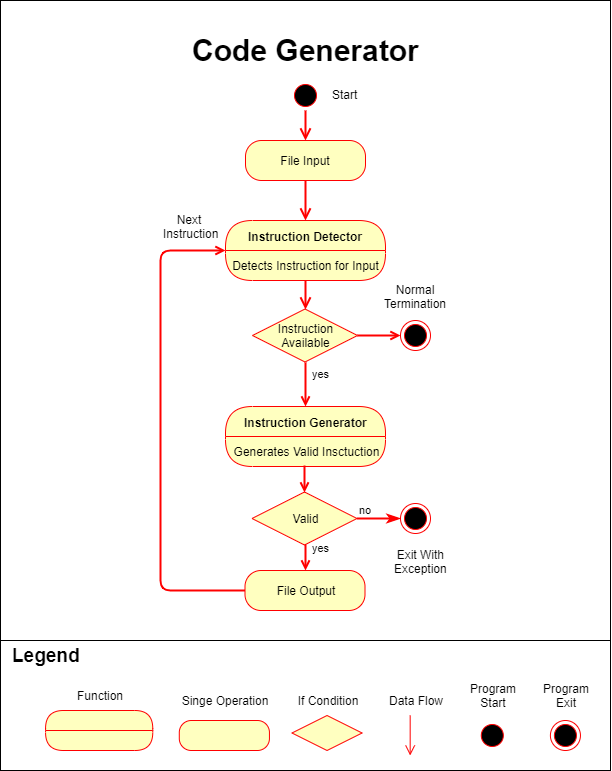

The diagram above was exported from draw.io. Its source (the exported page's mxGraphModel, read from the mxfile embedded in the PNG):
<mxGraphModel dx="2062" dy="1126" grid="1" gridSize="10" guides="1" tooltips="1" connect="1" arrows="1" fold="1" page="1" pageScale="1" pageWidth="850" pageHeight="1100" math="0" shadow="0">
  <root>
    <mxCell id="0" />
    <mxCell id="1" parent="0" />
    <mxCell id="s4EgItgx4oLynqNchN7G-19" value="" style="rounded=0;whiteSpace=wrap;html=1;" vertex="1" parent="1">
      <mxGeometry x="150" y="110" width="610" height="770" as="geometry" />
    </mxCell>
    <mxCell id="JM9iY1DVj2KBkuvFVeAK-1" value="" style="ellipse;html=1;shape=startState;fillColor=#000000;strokeColor=#ff0000;" parent="1" vertex="1">
      <mxGeometry x="440" y="190" width="30" height="30" as="geometry" />
    </mxCell>
    <mxCell id="JM9iY1DVj2KBkuvFVeAK-2" value="" style="edgeStyle=orthogonalEdgeStyle;html=1;verticalAlign=bottom;endArrow=open;endSize=8;strokeColor=#ff0000;" parent="1" source="JM9iY1DVj2KBkuvFVeAK-3" edge="1">
      <mxGeometry relative="1" as="geometry">
        <mxPoint x="455" y="280" as="targetPoint" />
      </mxGeometry>
    </mxCell>
    <mxCell id="JM9iY1DVj2KBkuvFVeAK-4" value="" style="edgeStyle=orthogonalEdgeStyle;html=1;verticalAlign=bottom;endArrow=open;endSize=8;strokeColor=#ff0000;entryX=0.5;entryY=0;entryDx=0;entryDy=0;strokeWidth=2;" parent="1" source="JM9iY1DVj2KBkuvFVeAK-3" target="JM9iY1DVj2KBkuvFVeAK-6" edge="1">
      <mxGeometry relative="1" as="geometry">
        <mxPoint x="455" y="330" as="targetPoint" />
      </mxGeometry>
    </mxCell>
    <mxCell id="JM9iY1DVj2KBkuvFVeAK-3" value="File Input" style="rounded=1;whiteSpace=wrap;html=1;arcSize=40;fontColor=#000000;fillColor=#ffffc0;strokeColor=#ff0000;" parent="1" vertex="1">
      <mxGeometry x="395" y="250" width="120" height="40" as="geometry" />
    </mxCell>
    <mxCell id="JM9iY1DVj2KBkuvFVeAK-5" value="" style="edgeStyle=orthogonalEdgeStyle;html=1;verticalAlign=bottom;endArrow=open;endSize=8;strokeColor=#ff0000;strokeWidth=2;" parent="1" source="JM9iY1DVj2KBkuvFVeAK-1" target="JM9iY1DVj2KBkuvFVeAK-3" edge="1">
      <mxGeometry relative="1" as="geometry">
        <mxPoint x="455" y="280" as="targetPoint" />
        <mxPoint x="455" y="220" as="sourcePoint" />
      </mxGeometry>
    </mxCell>
    <mxCell id="JM9iY1DVj2KBkuvFVeAK-6" value="Instruction Detector" style="swimlane;html=1;fontStyle=1;align=center;verticalAlign=middle;childLayout=stackLayout;horizontal=1;startSize=30;horizontalStack=0;resizeParent=0;resizeLast=1;container=0;fontColor=#000000;collapsible=0;rounded=1;arcSize=30;strokeColor=#ff0000;fillColor=#ffffc0;swimlaneFillColor=#ffffc0;" parent="1" vertex="1">
      <mxGeometry x="375" y="330" width="160" height="60" as="geometry" />
    </mxCell>
    <mxCell id="JM9iY1DVj2KBkuvFVeAK-7" value="Detects Instruction for Input" style="text;html=1;strokeColor=none;fillColor=none;align=center;verticalAlign=middle;spacingLeft=4;spacingRight=4;whiteSpace=wrap;overflow=hidden;rotatable=0;fontColor=#000000;" parent="JM9iY1DVj2KBkuvFVeAK-6" vertex="1">
      <mxGeometry y="30" width="160" height="30" as="geometry" />
    </mxCell>
    <mxCell id="JM9iY1DVj2KBkuvFVeAK-8" value="" style="edgeStyle=orthogonalEdgeStyle;html=1;verticalAlign=bottom;endArrow=open;endSize=8;strokeColor=#ff0000;entryX=0.5;entryY=0;entryDx=0;entryDy=0;strokeWidth=2;" parent="1" source="JM9iY1DVj2KBkuvFVeAK-6" target="JM9iY1DVj2KBkuvFVeAK-17" edge="1">
      <mxGeometry relative="1" as="geometry">
        <mxPoint x="455" y="430" as="targetPoint" />
      </mxGeometry>
    </mxCell>
    <mxCell id="JM9iY1DVj2KBkuvFVeAK-15" value="yes" style="edgeStyle=orthogonalEdgeStyle;rounded=0;orthogonalLoop=1;jettySize=auto;html=1;exitX=0.5;exitY=1;exitDx=0;exitDy=0;strokeColor=#FF0000;entryX=0.5;entryY=0;entryDx=0;entryDy=0;strokeWidth=2;endArrow=open;endFill=0;" parent="1" source="JM9iY1DVj2KBkuvFVeAK-10" target="JM9iY1DVj2KBkuvFVeAK-28" edge="1">
      <mxGeometry x="-0.75" y="15" relative="1" as="geometry">
        <mxPoint as="offset" />
        <mxPoint x="455" y="680" as="targetPoint" />
      </mxGeometry>
    </mxCell>
    <mxCell id="JM9iY1DVj2KBkuvFVeAK-10" value="Valid" style="rhombus;whiteSpace=wrap;html=1;fillColor=#ffffc0;strokeColor=#ff0000;" parent="1" vertex="1">
      <mxGeometry x="401.5" y="601.5" width="105" height="53" as="geometry" />
    </mxCell>
    <mxCell id="JM9iY1DVj2KBkuvFVeAK-11" value="no" style="edgeStyle=orthogonalEdgeStyle;html=1;align=left;verticalAlign=bottom;endArrow=classicThin;endSize=8;strokeColor=#ff0000;entryX=0;entryY=0.5;entryDx=0;entryDy=0;strokeWidth=2;endFill=1;" parent="1" source="JM9iY1DVj2KBkuvFVeAK-10" target="JM9iY1DVj2KBkuvFVeAK-23" edge="1">
      <mxGeometry x="-1" relative="1" as="geometry">
        <mxPoint x="580" y="617" as="targetPoint" />
      </mxGeometry>
    </mxCell>
    <mxCell id="JM9iY1DVj2KBkuvFVeAK-13" value="Instruction Generator" style="swimlane;html=1;fontStyle=1;align=center;verticalAlign=middle;childLayout=stackLayout;horizontal=1;startSize=30;horizontalStack=0;resizeParent=0;resizeLast=1;container=0;fontColor=#000000;collapsible=0;rounded=1;arcSize=30;strokeColor=#ff0000;fillColor=#ffffc0;swimlaneFillColor=#ffffc0;" parent="1" vertex="1">
      <mxGeometry x="375" y="516" width="160" height="60" as="geometry" />
    </mxCell>
    <mxCell id="JM9iY1DVj2KBkuvFVeAK-14" value="Generates Valid Insctuction" style="text;html=1;strokeColor=none;fillColor=none;align=center;verticalAlign=middle;spacingLeft=4;spacingRight=4;whiteSpace=wrap;overflow=hidden;rotatable=0;fontColor=#000000;" parent="JM9iY1DVj2KBkuvFVeAK-13" vertex="1">
      <mxGeometry y="30" width="160" height="30" as="geometry" />
    </mxCell>
    <mxCell id="s4EgItgx4oLynqNchN7G-22" value="Generates Valid Insctuction" style="text;html=1;strokeColor=none;fillColor=none;align=center;verticalAlign=middle;spacingLeft=4;spacingRight=4;whiteSpace=wrap;overflow=hidden;rotatable=0;fontColor=#000000;" vertex="1" parent="JM9iY1DVj2KBkuvFVeAK-13">
      <mxGeometry y="60" width="160" as="geometry" />
    </mxCell>
    <mxCell id="JM9iY1DVj2KBkuvFVeAK-18" value="yes" style="edgeStyle=orthogonalEdgeStyle;rounded=0;orthogonalLoop=1;jettySize=auto;html=1;exitX=0.5;exitY=1;exitDx=0;exitDy=0;entryX=0.5;entryY=0;entryDx=0;entryDy=0;strokeColor=#FF0000;strokeWidth=2;endArrow=open;endFill=0;" parent="1" source="JM9iY1DVj2KBkuvFVeAK-17" target="JM9iY1DVj2KBkuvFVeAK-13" edge="1">
      <mxGeometry x="-0.5" y="15" relative="1" as="geometry">
        <mxPoint as="offset" />
      </mxGeometry>
    </mxCell>
    <mxCell id="s4EgItgx4oLynqNchN7G-21" style="edgeStyle=orthogonalEdgeStyle;rounded=0;orthogonalLoop=1;jettySize=auto;html=1;exitX=1;exitY=0.5;exitDx=0;exitDy=0;entryX=0;entryY=0.5;entryDx=0;entryDy=0;endArrow=open;endFill=0;strokeColor=#FF0000;strokeWidth=2;" edge="1" parent="1" source="JM9iY1DVj2KBkuvFVeAK-17" target="JM9iY1DVj2KBkuvFVeAK-20">
      <mxGeometry relative="1" as="geometry" />
    </mxCell>
    <mxCell id="JM9iY1DVj2KBkuvFVeAK-17" value="Instruction&lt;br&gt;Available" style="rhombus;whiteSpace=wrap;html=1;fillColor=#ffffc0;strokeColor=#ff0000;" parent="1" vertex="1">
      <mxGeometry x="402" y="418.5" width="105" height="53" as="geometry" />
    </mxCell>
    <mxCell id="JM9iY1DVj2KBkuvFVeAK-20" value="" style="ellipse;html=1;shape=endState;fillColor=#000000;strokeColor=#ff0000;" parent="1" vertex="1">
      <mxGeometry x="550" y="430" width="30" height="30" as="geometry" />
    </mxCell>
    <mxCell id="JM9iY1DVj2KBkuvFVeAK-21" value="Normal&lt;br&gt;Termination" style="text;html=1;resizable=0;points=[];autosize=1;align=center;verticalAlign=top;spacingTop=-4;" parent="1" vertex="1">
      <mxGeometry x="525" y="390" width="80" height="30" as="geometry" />
    </mxCell>
    <mxCell id="JM9iY1DVj2KBkuvFVeAK-23" value="" style="ellipse;html=1;shape=endState;fillColor=#000000;strokeColor=#ff0000;" parent="1" vertex="1">
      <mxGeometry x="550" y="613" width="30" height="30" as="geometry" />
    </mxCell>
    <mxCell id="JM9iY1DVj2KBkuvFVeAK-27" value="Exit With&lt;br&gt;Exception" style="text;html=1;resizable=0;points=[];autosize=1;align=center;verticalAlign=top;spacingTop=-4;" parent="1" vertex="1">
      <mxGeometry x="535" y="654.5" width="70" height="30" as="geometry" />
    </mxCell>
    <mxCell id="JM9iY1DVj2KBkuvFVeAK-31" style="edgeStyle=orthogonalEdgeStyle;rounded=1;orthogonalLoop=1;jettySize=auto;html=1;exitX=0;exitY=0.5;exitDx=0;exitDy=0;entryX=0;entryY=0.5;entryDx=0;entryDy=0;strokeColor=#FF0000;comic=0;strokeWidth=2;endArrow=open;endFill=0;" parent="1" source="JM9iY1DVj2KBkuvFVeAK-28" target="JM9iY1DVj2KBkuvFVeAK-6" edge="1">
      <mxGeometry relative="1" as="geometry">
        <Array as="points">
          <mxPoint x="310" y="700" />
          <mxPoint x="310" y="360" />
        </Array>
      </mxGeometry>
    </mxCell>
    <mxCell id="JM9iY1DVj2KBkuvFVeAK-28" value="File Output" style="rounded=1;whiteSpace=wrap;html=1;arcSize=40;fontColor=#000000;fillColor=#ffffc0;strokeColor=#ff0000;" parent="1" vertex="1">
      <mxGeometry x="394.5" y="680" width="120" height="40" as="geometry" />
    </mxCell>
    <mxCell id="JM9iY1DVj2KBkuvFVeAK-33" value="Next &lt;br&gt;Instruction" style="text;html=1;resizable=0;points=[];autosize=1;align=center;verticalAlign=top;spacingTop=-4;" parent="1" vertex="1">
      <mxGeometry x="305" y="320" width="70" height="30" as="geometry" />
    </mxCell>
    <mxCell id="JM9iY1DVj2KBkuvFVeAK-34" value="Code Generator" style="text;html=1;resizable=0;points=[];autosize=1;align=center;verticalAlign=top;spacingTop=-4;fontSize=30;fontStyle=1" parent="1" vertex="1">
      <mxGeometry x="405" y="140" width="100" height="20" as="geometry" />
    </mxCell>
    <mxCell id="w-pT5Lsu26BlMcbO3jvL-1" value="Start" style="text;html=1;resizable=0;points=[];autosize=1;align=center;verticalAlign=top;spacingTop=-4;" parent="1" vertex="1">
      <mxGeometry x="474.5" y="195" width="40" height="20" as="geometry" />
    </mxCell>
    <mxCell id="s4EgItgx4oLynqNchN7G-1" value="" style="group;strokeColor=none;" vertex="1" connectable="0" parent="1">
      <mxGeometry x="150" y="750" width="610.0016447368421" height="130" as="geometry" />
    </mxCell>
    <mxCell id="s4EgItgx4oLynqNchN7G-2" value="" style="rounded=0;whiteSpace=wrap;html=1;" vertex="1" parent="s4EgItgx4oLynqNchN7G-1">
      <mxGeometry width="610.0016447368421" height="130" as="geometry" />
    </mxCell>
    <mxCell id="s4EgItgx4oLynqNchN7G-3" value="" style="swimlane;html=1;fontStyle=1;align=center;verticalAlign=middle;childLayout=stackLayout;horizontal=1;startSize=20;horizontalStack=0;resizeParent=0;resizeLast=1;container=0;fontColor=#000000;collapsible=0;rounded=1;arcSize=30;strokeColor=#ff0000;fillColor=#ffffc0;swimlaneFillColor=#ffffc0;" vertex="1" parent="s4EgItgx4oLynqNchN7G-1">
      <mxGeometry x="45.07401315789473" y="70" width="107.17598684210526" height="40" as="geometry" />
    </mxCell>
    <mxCell id="s4EgItgx4oLynqNchN7G-4" value="" style="ellipse;html=1;shape=endState;fillColor=#000000;strokeColor=#ff0000;" vertex="1" parent="s4EgItgx4oLynqNchN7G-1">
      <mxGeometry x="549.9029605263157" y="80" width="30.049342105263154" height="30" as="geometry" />
    </mxCell>
    <mxCell id="s4EgItgx4oLynqNchN7G-5" value="" style="ellipse;html=1;shape=startState;fillColor=#000000;strokeColor=#ff0000;" vertex="1" parent="s4EgItgx4oLynqNchN7G-1">
      <mxGeometry x="476.7828947368421" y="80" width="30.049342105263154" height="30" as="geometry" />
    </mxCell>
    <mxCell id="s4EgItgx4oLynqNchN7G-6" value="" style="rounded=1;whiteSpace=wrap;html=1;arcSize=40;fontColor=#000000;fillColor=#ffffc0;strokeColor=#ff0000;" vertex="1" parent="s4EgItgx4oLynqNchN7G-1">
      <mxGeometry x="178.79358552631578" y="80" width="90.14802631578947" height="30" as="geometry" />
    </mxCell>
    <mxCell id="s4EgItgx4oLynqNchN7G-7" value="" style="rhombus;whiteSpace=wrap;html=1;fillColor=#ffffc0;strokeColor=#ff0000;" vertex="1" parent="s4EgItgx4oLynqNchN7G-1">
      <mxGeometry x="291.4786184210526" y="75" width="70.11513157894737" height="35" as="geometry" />
    </mxCell>
    <mxCell id="s4EgItgx4oLynqNchN7G-8" value="" style="edgeStyle=orthogonalEdgeStyle;html=1;verticalAlign=bottom;endArrow=open;endSize=8;strokeColor=#ff0000;" edge="1" parent="s4EgItgx4oLynqNchN7G-1">
      <mxGeometry relative="1" as="geometry">
        <mxPoint x="409.67269736842104" y="115" as="targetPoint" />
        <mxPoint x="409.67269736842104" y="75" as="sourcePoint" />
      </mxGeometry>
    </mxCell>
    <mxCell id="s4EgItgx4oLynqNchN7G-9" value="&lt;b&gt;&lt;font style=&quot;font-size: 19px&quot;&gt;Legend&lt;/font&gt;&lt;/b&gt;" style="text;html=1;strokeColor=none;fillColor=none;align=left;verticalAlign=middle;whiteSpace=wrap;rounded=0;" vertex="1" parent="s4EgItgx4oLynqNchN7G-1">
      <mxGeometry x="9.515625" width="169.27796052631578" height="30" as="geometry" />
    </mxCell>
    <mxCell id="s4EgItgx4oLynqNchN7G-10" value="Function" style="text;html=1;strokeColor=none;fillColor=none;align=center;verticalAlign=middle;whiteSpace=wrap;rounded=0;" vertex="1" parent="s4EgItgx4oLynqNchN7G-1">
      <mxGeometry x="53.58799342105263" y="45" width="90.14802631578947" height="20" as="geometry" />
    </mxCell>
    <mxCell id="s4EgItgx4oLynqNchN7G-11" value="Singe Operation" style="text;html=1;strokeColor=none;fillColor=none;align=center;verticalAlign=middle;whiteSpace=wrap;rounded=0;" vertex="1" parent="s4EgItgx4oLynqNchN7G-1">
      <mxGeometry x="178.79358552631578" y="50" width="90.14802631578947" height="20" as="geometry" />
    </mxCell>
    <mxCell id="s4EgItgx4oLynqNchN7G-12" value="If Condition" style="text;html=1;strokeColor=none;fillColor=none;align=center;verticalAlign=middle;whiteSpace=wrap;rounded=0;" vertex="1" parent="s4EgItgx4oLynqNchN7G-1">
      <mxGeometry x="281.46217105263156" y="50" width="90.14802631578947" height="20" as="geometry" />
    </mxCell>
    <mxCell id="s4EgItgx4oLynqNchN7G-13" value="Data Flow" style="text;html=1;strokeColor=none;fillColor=none;align=center;verticalAlign=middle;whiteSpace=wrap;rounded=0;" vertex="1" parent="s4EgItgx4oLynqNchN7G-1">
      <mxGeometry x="377.6200657894737" y="50" width="74.12171052631578" height="20" as="geometry" />
    </mxCell>
    <mxCell id="s4EgItgx4oLynqNchN7G-14" value="Program&lt;br&gt;Start" style="text;html=1;strokeColor=none;fillColor=none;align=center;verticalAlign=middle;whiteSpace=wrap;rounded=0;" vertex="1" parent="s4EgItgx4oLynqNchN7G-1">
      <mxGeometry x="454.7467105263158" y="40" width="74.12171052631578" height="30" as="geometry" />
    </mxCell>
    <mxCell id="s4EgItgx4oLynqNchN7G-15" value="Program&lt;br&gt;Exit" style="text;html=1;strokeColor=none;fillColor=none;align=center;verticalAlign=middle;whiteSpace=wrap;rounded=0;" vertex="1" parent="s4EgItgx4oLynqNchN7G-1">
      <mxGeometry x="527.8667763157895" y="40" width="74.12171052631578" height="30" as="geometry" />
    </mxCell>
    <mxCell id="s4EgItgx4oLynqNchN7G-16" style="edgeStyle=orthogonalEdgeStyle;rounded=0;orthogonalLoop=1;jettySize=auto;html=1;exitX=0.5;exitY=1;exitDx=0;exitDy=0;entryX=0.5;entryY=0;entryDx=0;entryDy=0;strokeColor=#FF0000;strokeWidth=2;endArrow=open;endFill=0;" edge="1" parent="1" source="JM9iY1DVj2KBkuvFVeAK-14" target="JM9iY1DVj2KBkuvFVeAK-10">
      <mxGeometry relative="1" as="geometry" />
    </mxCell>
  </root>
</mxGraphModel>